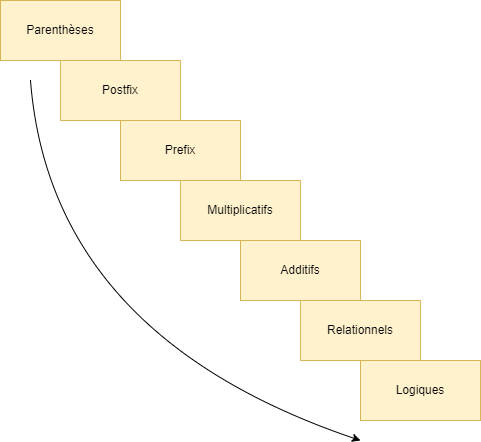

The diagram above was exported from draw.io. Its source (the exported page's mxGraphModel, read from the mxfile embedded in the PNG):
<mxGraphModel dx="1374" dy="790" grid="1" gridSize="10" guides="1" tooltips="1" connect="1" arrows="1" fold="1" page="1" pageScale="1" pageWidth="827" pageHeight="1169" math="0" shadow="0">
  <root>
    <mxCell id="0" />
    <mxCell id="1" parent="0" />
    <mxCell id="2" value="Parenthèses" style="rounded=0;whiteSpace=wrap;html=1;fillColor=#fff2cc;strokeColor=#d6b656;" vertex="1" parent="1">
      <mxGeometry x="200" y="240" width="120" height="60" as="geometry" />
    </mxCell>
    <mxCell id="3" value="Postfix" style="rounded=0;whiteSpace=wrap;html=1;fillColor=#fff2cc;strokeColor=#d6b656;" vertex="1" parent="1">
      <mxGeometry x="260" y="300" width="120" height="60" as="geometry" />
    </mxCell>
    <mxCell id="9" value="" style="endArrow=classic;html=1;curved=1;" edge="1" parent="1">
      <mxGeometry width="50" height="50" relative="1" as="geometry">
        <mxPoint x="230" y="320" as="sourcePoint" />
        <mxPoint x="560" y="680" as="targetPoint" />
        <Array as="points">
          <mxPoint x="250" y="575" />
        </Array>
      </mxGeometry>
    </mxCell>
    <mxCell id="10" value="Prefix" style="rounded=0;whiteSpace=wrap;html=1;fillColor=#fff2cc;strokeColor=#d6b656;" vertex="1" parent="1">
      <mxGeometry x="320" y="360" width="120" height="60" as="geometry" />
    </mxCell>
    <mxCell id="11" value="Multiplicatifs" style="rounded=0;whiteSpace=wrap;html=1;fillColor=#fff2cc;strokeColor=#d6b656;" vertex="1" parent="1">
      <mxGeometry x="380" y="420" width="120" height="60" as="geometry" />
    </mxCell>
    <mxCell id="12" value="Additifs" style="rounded=0;whiteSpace=wrap;html=1;fillColor=#fff2cc;strokeColor=#d6b656;" vertex="1" parent="1">
      <mxGeometry x="440" y="480" width="120" height="60" as="geometry" />
    </mxCell>
    <mxCell id="14" value="" style="edgeStyle=none;curved=1;html=1;" edge="1" parent="1" source="13" target="12">
      <mxGeometry relative="1" as="geometry" />
    </mxCell>
    <mxCell id="13" value="Relationnels" style="rounded=0;whiteSpace=wrap;html=1;fillColor=#fff2cc;strokeColor=#d6b656;" vertex="1" parent="1">
      <mxGeometry x="500" y="540" width="120" height="60" as="geometry" />
    </mxCell>
    <mxCell id="15" value="Logiques" style="rounded=0;whiteSpace=wrap;html=1;fillColor=#fff2cc;strokeColor=#d6b656;" vertex="1" parent="1">
      <mxGeometry x="560" y="600" width="120" height="60" as="geometry" />
    </mxCell>
  </root>
</mxGraphModel>